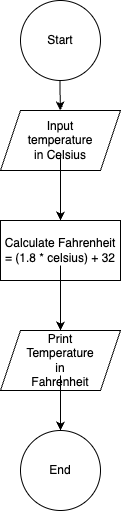

The diagram above was exported from draw.io. Its source (the exported page's mxGraphModel, read from the mxfile embedded in the PNG):
<mxGraphModel dx="721" dy="438" grid="1" gridSize="10" guides="1" tooltips="1" connect="1" arrows="1" fold="1" page="1" pageScale="1" pageWidth="850" pageHeight="1100" math="0" shadow="0">
  <root>
    <mxCell id="0" />
    <mxCell id="1" parent="0" />
    <mxCell id="2" value="" style="ellipse;whiteSpace=wrap;html=1;aspect=fixed;" vertex="1" parent="1">
      <mxGeometry x="330" y="10" width="80" height="80" as="geometry" />
    </mxCell>
    <mxCell id="3" value="Start" style="text;html=1;strokeColor=none;fillColor=none;align=center;verticalAlign=middle;whiteSpace=wrap;rounded=0;" vertex="1" parent="1">
      <mxGeometry x="340" y="35" width="60" height="30" as="geometry" />
    </mxCell>
    <mxCell id="4" value="" style="endArrow=classic;html=1;" edge="1" parent="1" target="5">
      <mxGeometry width="50" height="50" relative="1" as="geometry">
        <mxPoint x="369.5" y="90" as="sourcePoint" />
        <mxPoint x="370" y="130" as="targetPoint" />
      </mxGeometry>
    </mxCell>
    <mxCell id="5" value="" style="shape=parallelogram;perimeter=parallelogramPerimeter;whiteSpace=wrap;html=1;fixedSize=1;" vertex="1" parent="1">
      <mxGeometry x="310" y="120" width="120" height="60" as="geometry" />
    </mxCell>
    <mxCell id="8" value="" style="edgeStyle=none;html=1;" edge="1" parent="1" source="6" target="7">
      <mxGeometry relative="1" as="geometry" />
    </mxCell>
    <mxCell id="6" value="Input temperature in Celsius" style="text;html=1;strokeColor=none;fillColor=none;align=center;verticalAlign=middle;whiteSpace=wrap;rounded=0;" vertex="1" parent="1">
      <mxGeometry x="340" y="135" width="60" height="30" as="geometry" />
    </mxCell>
    <mxCell id="7" value="" style="whiteSpace=wrap;html=1;" vertex="1" parent="1">
      <mxGeometry x="310" y="230" width="120" height="60" as="geometry" />
    </mxCell>
    <mxCell id="11" value="" style="edgeStyle=none;html=1;" edge="1" parent="1" source="9" target="10">
      <mxGeometry relative="1" as="geometry" />
    </mxCell>
    <mxCell id="9" value="Calculate Fahrenheit = (1.8 * celsius) + 32" style="text;html=1;strokeColor=none;fillColor=none;align=center;verticalAlign=middle;whiteSpace=wrap;rounded=0;" vertex="1" parent="1">
      <mxGeometry x="310" y="245" width="120" height="30" as="geometry" />
    </mxCell>
    <mxCell id="10" value="" style="shape=parallelogram;perimeter=parallelogramPerimeter;whiteSpace=wrap;html=1;fixedSize=1;" vertex="1" parent="1">
      <mxGeometry x="310" y="340" width="120" height="60" as="geometry" />
    </mxCell>
    <mxCell id="14" value="" style="edgeStyle=none;html=1;" edge="1" parent="1" source="12" target="13">
      <mxGeometry relative="1" as="geometry" />
    </mxCell>
    <mxCell id="12" value="Print Temperature in Fahrenheit" style="text;html=1;strokeColor=none;fillColor=none;align=center;verticalAlign=middle;whiteSpace=wrap;rounded=0;" vertex="1" parent="1">
      <mxGeometry x="340" y="355" width="60" height="30" as="geometry" />
    </mxCell>
    <mxCell id="13" value="" style="ellipse;whiteSpace=wrap;html=1;" vertex="1" parent="1">
      <mxGeometry x="330" y="440" width="80" height="80" as="geometry" />
    </mxCell>
    <mxCell id="15" value="End" style="text;html=1;strokeColor=none;fillColor=none;align=center;verticalAlign=middle;whiteSpace=wrap;rounded=0;" vertex="1" parent="1">
      <mxGeometry x="340" y="465" width="60" height="30" as="geometry" />
    </mxCell>
  </root>
</mxGraphModel>